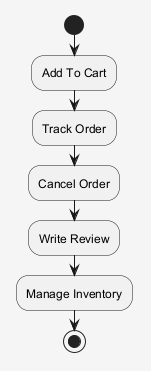

The diagram above was rendered by PlantUML. Its source (embedded in the PNG):
@startuml
skinparam shadowing false
skinparam backgroundColor #F5F5F5
start
:Add To Cart;
:Track Order;
:Cancel Order;
:Write Review;
:Manage Inventory;
stop
@enduml